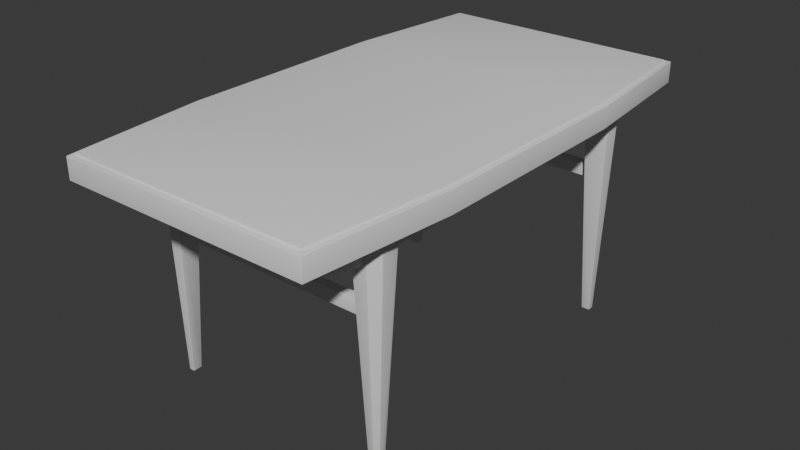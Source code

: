 # Source: Restroom_Table_Type_001.blend  (saved by Blender 5.0.118; exported with 4.5.12 LTS)
import bpy
from mathutils import Matrix  # noqa: F401  (used for matrix-valued properties, if any)

bpy.ops.wm.read_factory_settings(use_empty=True)
scene = bpy.context.scene
scene.name = 'Scene'

# ---- collections
col_sm_restroom_table_type_001 = bpy.data.collections.new('SM_Restroom_Table_Type_001'); scene.collection.children.link(col_sm_restroom_table_type_001)

# ---- node groups
ng_smooth_by_angle = bpy.data.node_groups.new('Smooth by Angle', 'GeometryNodeTree')
_s = ng_smooth_by_angle.interface.new_socket(name='Mesh', in_out='OUTPUT', socket_type='NodeSocketGeometry')
_s = ng_smooth_by_angle.interface.new_socket(name='Mesh', in_out='INPUT', socket_type='NodeSocketGeometry')
_s = ng_smooth_by_angle.interface.new_socket(name='Angle', in_out='INPUT', socket_type='NodeSocketFloat')
_s.subtype = 'ANGLE'
_s.default_value = 0.5236
_s.min_value = 0.0
_s.max_value = 3.142
_s.description = 'Maximum face angle for smooth edges'
_s = ng_smooth_by_angle.interface.new_socket(name='Ignore Sharpness', in_out='INPUT', socket_type='NodeSocketBool')
_s.force_non_field = True
ng_smooth_by_angle.is_modifier = True
_N = ng_smooth_by_angle.nodes; _L = ng_smooth_by_angle.links
n0 = _N.new('GeometryNodeSetShadeSmooth'); n0.name = 'Set Shade Smooth'; n0.location = (120, -80)
n0.domain = 'EDGE'
n1 = _N.new('GeometryNodeSetShadeSmooth'); n1.name = 'Set Shade Smooth.001'; n1.location = (300, -80)
n2 = _N.new('NodeGroupOutput'); n2.name = 'Group Output'; n2.location = (480, -80)
n3 = _N.new('GeometryNodeInputMeshEdgeAngle'); n3.name = 'Edge Angle'; n3.location = (-440, -240)
n4 = _N.new('NodeGroupInput'); n4.name = 'Group Input'; n4.location = (-80, -80)
n5 = _N.new('GeometryNodeInputEdgeSmooth'); n5.name = 'Is Edge Smooth'; n5.location = (-260, -120)
n6 = _N.new('GeometryNodeInputShadeSmooth'); n6.name = 'Is Shade Smooth'; n6.location = (-440, -397)
n7 = _N.new('FunctionNodeCompare'); n7.name = 'Compare'; n7.location = (-260, -260)
n7.operation = 'LESS_EQUAL'
n7.inputs[6].default_value = (0.0, 0.0, 0.0, 0.0)
n7.inputs[7].default_value = (0.0, 0.0, 0.0, 0.0)
n8 = _N.new('FunctionNodeBooleanMath'); n8.name = 'Boolean Math.001'; n8.location = (-80, -260)
n9 = _N.new('NodeGroupInput'); n9.name = 'Group Input.001'; n9.location = (-440, -329)
n10 = _N.new('NodeGroupInput'); n10.name = 'Group Input.002'; n10.location = (-259, -189)
n11 = _N.new('FunctionNodeBooleanMath'); n11.name = 'Boolean Math'; n11.location = (-80, -149)
n11.operation = 'OR'
n12 = _N.new('FunctionNodeBooleanMath'); n12.name = 'Boolean Math.002'; n12.location = (-260, -380)
n12.operation = 'OR'
n13 = _N.new('NodeGroupInput'); n13.name = 'Group Input.003'; n13.location = (-440, -460)
_L.new(n3.outputs[0], n7.inputs[0])
_L.new(n1.outputs[0], n2.inputs[0])
_L.new(n9.outputs[1], n7.inputs[1])
_L.new(n7.outputs[0], n8.inputs[0])
_L.new(n4.outputs[0], n0.inputs[0])
_L.new(n0.outputs[0], n1.inputs[0])
_L.new(n8.outputs[0], n0.inputs[2])
_L.new(n10.outputs[2], n11.inputs[1])
_L.new(n5.outputs[0], n11.inputs[0])
_L.new(n11.outputs[0], n0.inputs[1])
_L.new(n13.outputs[2], n12.inputs[1])
_L.new(n6.outputs[0], n12.inputs[0])
_L.new(n12.outputs[0], n8.inputs[1])
n2.is_active_output = True

# ---- world
world_world = bpy.data.worlds.new('World'); scene.world = world_world
world_world.use_nodes = True; world_world.node_tree.nodes.clear()
_N = world_world.node_tree.nodes; _L = world_world.node_tree.links
n0 = _N.new('ShaderNodeOutputWorld'); n0.name = 'World Output'; n0.location = (200, 100)
n1 = _N.new('ShaderNodeBackground'); n1.name = 'Background'; n1.location = (-200, 100)
n1.inputs[0].default_value = (0.05088, 0.05088, 0.05088, 1.0)
_L.new(n1.outputs[0], n0.inputs[0])
n0.is_active_output = True
world_world.color = (0.05088, 0.05088, 0.05088)
world_world.sun_shadow_jitter_overblur = 0.0

# ---- meshes
me_cube_003 = bpy.data.meshes.new('Cube.003')
me_cube_003.from_pydata([(-40.5, -80.5, 69.2), (-40.5, -80.5, 75.93), (-35.51, -77.73, 69.2), (-35.51, -77.73, 66.39), (-31.83, -77.73, 66.39), (-31.83, -77.73, 69.2), (-32.35, -53.49, 49.47), (-32.35, -50.55, 49.47), (-32.35, -53.49, 45.33), (-32.35, -50.55, 45.33), (-35.51, -58.38, 69.2), (-31.83, -58.38, 61.52), (-31.83, -58.38, 69.2), (-35.51, -58.38, 61.52), (-39.13, -47.16, 69.2), (-31.26, -55.78, 69.2), (-31.26, -47.16, 69.2), (-39.13, -52.87, 69.2), (-36.22, -55.78, 69.2), (-36.35, -50.51, 0.0), (-36.69, -50.16, 0.3304), (-36.59, -50.27, 0.09677), (-34.31, -52.81, 0.0), (-33.97, -53.15, 0.3304), (-34.07, -53.04, 0.09677), (-34.31, -50.51, 0.0), (-33.97, -50.16, 0.3304), (-34.07, -50.27, 0.09677), (-35.55, -52.81, 0.0), (-35.69, -53.15, 0.3304), (-35.64, -53.04, 0.09677), (-36.35, -52.0, 0.0), (-36.69, -52.14, 0.3304), (-36.59, -52.1, 0.09677), (-31.26, -48.46, 69.2), (-31.26, -48.46, 66.53), (-31.26, -54.58, 69.2), (-31.26, -54.58, 66.53), (-39.0, -78.93, 76.15), (-44.87, -34.55, 69.2), (-44.87, -34.55, 75.93), (-43.37, -34.55, 76.15), (-39.0, -78.93, 76.63), (-43.37, -34.55, 76.63), (40.5, -80.5, 69.2), (40.5, -80.5, 75.93), (35.51, -77.73, 69.2), (35.51, -77.73, 66.39), (31.83, -77.73, 66.39), (31.83, -77.73, 69.2), (32.35, -53.49, 49.47), (32.35, -50.55, 49.47), (32.35, -53.49, 45.33), (32.35, -50.55, 45.33), (35.51, -58.38, 69.2), (31.83, -58.38, 61.52), (31.83, -58.38, 69.2), (35.51, -58.38, 61.52), (39.13, -47.16, 69.2), (31.26, -55.78, 69.2), (31.26, -47.16, 69.2), (39.13, -52.87, 69.2), (36.22, -55.78, 69.2), (36.35, -50.51, 0.0), (36.69, -50.16, 0.3304), (36.59, -50.27, 0.09677), (34.31, -52.81, 0.0), (33.97, -53.15, 0.3304), (34.07, -53.04, 0.09677), (34.31, -50.51, 0.0), (33.97, -50.16, 0.3304), (34.07, -50.27, 0.09677), (35.55, -52.81, 0.0), (35.69, -53.15, 0.3304), (35.64, -53.04, 0.09677), (36.35, -52.0, 0.0), (36.69, -52.14, 0.3304), (36.59, -52.1, 0.09677), (31.26, -48.46, 69.2), (31.26, -48.46, 66.53), (31.26, -54.58, 69.2), (31.26, -54.58, 66.53), (39.0, -78.93, 76.15), (44.87, -34.55, 69.2), (44.87, -34.55, 75.93), (43.37, -34.55, 76.15), (39.0, -78.93, 76.63), (43.37, -34.55, 76.63), (-40.5, 80.5, 69.2), (-40.5, 80.5, 75.93), (-35.51, 77.73, 69.2), (-35.51, 77.73, 66.39), (-31.83, 77.73, 66.39), (-31.83, 77.73, 69.2), (-32.35, 53.49, 49.47), (-32.35, 50.55, 49.47), (-32.35, 53.49, 45.33), (-32.35, 50.55, 45.33), (-35.51, 58.38, 69.2), (-31.83, 58.38, 61.52), (-31.83, 58.38, 69.2), (-35.51, 58.38, 61.52), (-39.13, 47.16, 69.2), (-31.26, 55.78, 69.2), (-31.26, 47.16, 69.2), (-39.13, 52.87, 69.2), (-36.22, 55.78, 69.2), (-36.35, 50.51, 0.0), (-36.69, 50.16, 0.3304), (-36.59, 50.27, 0.09677), (-34.31, 52.81, 0.0), (-33.97, 53.15, 0.3304), (-34.07, 53.04, 0.09677), (-34.31, 50.51, 0.0), (-33.97, 50.16, 0.3304), (-34.07, 50.27, 0.09677), (-35.55, 52.81, 0.0), (-35.69, 53.15, 0.3304), (-35.64, 53.04, 0.09677), (-36.35, 52.0, 0.0), (-36.69, 52.14, 0.3304), (-36.59, 52.1, 0.09677), (-31.26, 48.46, 69.2), (-31.26, 48.46, 66.53), (-31.26, 54.58, 69.2), (-31.26, 54.58, 66.53), (-39.0, 78.93, 76.15), (-44.87, 34.55, 69.2), (-44.87, 34.55, 75.93), (-43.37, 34.55, 76.15), (-39.0, 78.93, 76.63), (-43.37, 34.55, 76.63), (40.5, 80.5, 69.2), (40.5, 80.5, 75.93), (35.51, 77.73, 69.2), (35.51, 77.73, 66.39), (31.83, 77.73, 66.39), (31.83, 77.73, 69.2), (32.35, 53.49, 49.47), (32.35, 50.55, 49.47), (32.35, 53.49, 45.33), (32.35, 50.55, 45.33), (35.51, 58.38, 69.2), (31.83, 58.38, 61.52), (31.83, 58.38, 69.2), (35.51, 58.38, 61.52), (39.13, 47.16, 69.2), (31.26, 55.78, 69.2), (31.26, 47.16, 69.2), (39.13, 52.87, 69.2), (36.22, 55.78, 69.2), (36.35, 50.51, 0.0), (36.69, 50.16, 0.3304), (36.59, 50.27, 0.09677), (34.31, 52.81, 0.0), (33.97, 53.15, 0.3304), (34.07, 53.04, 0.09677), (34.31, 50.51, 0.0), (33.97, 50.16, 0.3304), (34.07, 50.27, 0.09677), (35.55, 52.81, 0.0), (35.69, 53.15, 0.3304), (35.64, 53.04, 0.09677), (36.35, 52.0, 0.0), (36.69, 52.14, 0.3304), (36.59, 52.1, 0.09677), (31.26, 48.46, 69.2), (31.26, 48.46, 66.53), (31.26, 54.58, 69.2), (31.26, 54.58, 66.53), (39.0, 78.93, 76.15), (44.87, 34.55, 69.2), (44.87, 34.55, 75.93), (43.37, 34.55, 76.15), (39.0, 78.93, 76.63), (43.37, 34.55, 76.63)], [], [(13, 11, 4, 3), (4, 5, 2, 3), (45, 82, 38, 1), (11, 12, 5, 4), (0, 44, 45, 1), (12, 10, 2, 5), (51, 53, 9, 7), (53, 52, 8, 9), (52, 50, 6, 8), (37, 81, 80, 36), (12, 100, 98, 10), (11, 99, 100, 12), (43, 131, 129, 41), (13, 101, 99, 11), (101, 13, 10, 98), (3, 2, 10, 13), (79, 81, 37, 35), (25, 19, 21, 27), (27, 21, 20, 26), (22, 25, 27, 24), (24, 27, 26, 23), (31, 28, 30, 33), (33, 30, 29, 32), (32, 20, 21, 33), (33, 21, 19, 31), (23, 29, 30, 24), (24, 30, 28, 22), (32, 17, 14, 20), (20, 14, 16, 26), (19, 25, 31), (26, 16, 15, 23), (23, 15, 18, 29), (29, 18, 17, 32), (79, 35, 34, 78), (31, 25, 28), (28, 25, 22), (36, 80, 78, 34), (138, 94, 95, 139), (40, 1, 38, 41), (42, 86, 87, 43), (170, 126, 130, 174), (0, 1, 40, 39), (127, 39, 40, 128), (82, 86, 42, 38), (41, 38, 42, 43), (41, 129, 128, 40), (171, 127, 88, 132), (57, 47, 48, 55), (48, 47, 46, 49), (55, 48, 49, 56), (56, 49, 46, 54), (54, 142, 144, 56), (56, 144, 143, 55), (85, 173, 175, 87), (55, 143, 145, 57), (145, 142, 54, 57), (47, 57, 54, 46), (69, 71, 65, 63), (71, 70, 64, 65), (66, 68, 71, 69), (68, 67, 70, 71), (75, 77, 74, 72), (77, 76, 73, 74), (76, 77, 65, 64), (77, 75, 63, 65), (67, 68, 74, 73), (68, 66, 72, 74), (76, 64, 58, 61), (64, 70, 60, 58), (63, 75, 69), (70, 67, 59, 60), (67, 73, 62, 59), (73, 76, 61, 62), (75, 72, 69), (72, 66, 69), (84, 85, 82, 45), (44, 83, 84, 45), (171, 172, 84, 83), (83, 44, 0, 39), (85, 87, 86, 82), (84, 172, 173, 85), (101, 91, 92, 99), (92, 91, 90, 93), (133, 89, 126, 170), (99, 92, 93, 100), (89, 133, 132, 88), (100, 93, 90, 98), (139, 95, 97, 141), (141, 97, 96, 140), (140, 96, 94, 138), (124, 168, 169, 125), (91, 101, 98, 90), (167, 123, 125, 169), (113, 115, 109, 107), (115, 114, 108, 109), (110, 112, 115, 113), (112, 111, 114, 115), (119, 121, 118, 116), (121, 120, 117, 118), (120, 121, 109, 108), (121, 119, 107, 109), (111, 112, 118, 117), (112, 110, 116, 118), (120, 108, 102, 105), (108, 114, 104, 102), (107, 119, 113), (114, 111, 103, 104), (111, 117, 106, 103), (117, 120, 105, 106), (167, 166, 122, 123), (119, 116, 113), (116, 110, 113), (122, 166, 168, 124), (131, 175, 174, 130), (128, 129, 126, 89), (127, 171, 83, 39), (88, 127, 128, 89), (87, 175, 131, 43), (129, 131, 130, 126), (145, 143, 136, 135), (136, 137, 134, 135), (143, 144, 137, 136), (144, 142, 134, 137), (135, 134, 142, 145), (157, 151, 153, 159), (159, 153, 152, 158), (154, 157, 159, 156), (156, 159, 158, 155), (163, 160, 162, 165), (165, 162, 161, 164), (164, 152, 153, 165), (165, 153, 151, 163), (155, 161, 162, 156), (156, 162, 160, 154), (164, 149, 146, 152), (152, 146, 148, 158), (151, 157, 163), (158, 148, 147, 155), (155, 147, 150, 161), (161, 150, 149, 164), (163, 157, 160), (160, 157, 154), (50, 51, 7, 6), (172, 133, 170, 173), (132, 133, 172, 171), (173, 170, 174, 175)])
me_cube_003.polygons.foreach_set('use_smooth', [True] * 146)
_uv = me_cube_003.uv_layers.new(name='UVMap')
_uv.uv.foreach_set('vector', [0.375, 0.22, 0.625, 0.22, 0.625, 0.25, 0.375, 0.25, 0.375, 0.25, 0.625, 0.25, 0.625, 0.5, 0.375, 0.5, 0.625, 1.0, 0.625, 1.0, 0.625, 1.0, 0.625, 1.0, 0.375, 0.72, 0.625, 0.72, 0.625, 0.75, 0.375, 0.75, 0.375, 1.0, 0.375, 1.0, 0.625, 1.0, 0.625, 1.0, 0.625, 0.72, 0.875, 0.72, 0.875, 0.75, 0.625, 0.75, 0.375, 0.25, 0.375, 0.5, 0.375, 0.5, 0.375, 0.25, 0.375, 0.5, 0.375, 0.75, 0.375, 0.75, 0.375, 0.5, 0.375, 0.75, 0.375, 1.0, 0.375, 1.0, 0.375, 0.75, 0.375, 0.75, 0.375, 0.75, 0.625, 0.75, 0.625, 0.75, 0.625, 0.72, 0.625, 0.72, 0.875, 0.72, 0.875, 0.72, 0.375, 0.72, 0.375, 0.72, 0.625, 0.72, 0.625, 0.72, 0.625, 0.07128, 0.625, 0.07128, 0.625, 0.07128, 0.625, 0.07128, 0.375, 0.22, 0.375, 0.22, 0.625, 0.22, 0.625, 0.22, 0.125, 0.53, 0.125, 0.53, 0.375, 0.53, 0.375, 0.53, 0.125, 0.5, 0.375, 0.5, 0.375, 0.53, 0.125, 0.53, 0.375, 0.25, 0.375, 0.5, 0.375, 0.5, 0.375, 0.25, 0.3444, 0.5279, 0.1556, 0.5279, 0.1293, 0.5039, 0.3728, 0.5018, 0.3728, 0.5018, 0.375, 0.2504, 0.3762, 0.25, 0.3762, 0.5, 0.3444, 0.7221, 0.3444, 0.5279, 0.3728, 0.5018, 0.3728, 0.7482, 0.3728, 0.7482, 0.3728, 0.5018, 0.3762, 0.5, 0.3762, 0.75, 0.1556, 0.6541, 0.2301, 0.7221, 0.218, 0.7489, 0.1263, 0.6651, 0.375, 0.08487, 0.375, 0.002273, 0.3762, 0.0, 0.3762, 0.08437, 0.3762, 0.08437, 0.3762, 0.25, 0.375, 0.2504, 0.375, 0.08487, 0.1263, 0.6651, 0.1293, 0.5039, 0.1556, 0.5279, 0.1556, 0.6541, 0.3762, 0.75, 0.3762, 0.9076, 0.375, 0.9039, 0.3728, 0.7482, 0.3728, 0.7482, 0.218, 0.7489, 0.2301, 0.7221, 0.3444, 0.7221, 0.3762, 0.08437, 0.625, 0.08437, 0.625, 0.25, 0.3762, 0.25, 0.3762, 0.25, 0.625, 0.25, 0.625, 0.5, 0.3762, 0.5, 0.1556, 0.5279, 0.3444, 0.5279, 0.1556, 0.6541, 0.3762, 0.5, 0.625, 0.5, 0.625, 0.75, 0.3762, 0.75, 0.3762, 0.75, 0.625, 0.75, 0.625, 0.9076, 0.3762, 0.9076, 0.3762, 0.0, 0.625, 0.0, 0.625, 0.08437, 0.3762, 0.08437, 0.125, 0.5, 0.125, 0.5, 0.375, 0.5, 0.375, 0.5, 0.1556, 0.6541, 0.3444, 0.5279, 0.2301, 0.7221, 0.2301, 0.7221, 0.3444, 0.5279, 0.3444, 0.7221, 0.625, 0.25, 0.625, 0.25, 0.625, 0.0, 0.625, 0.0, 0.375, 0.0, 0.375, 0.0, 0.375, 0.25, 0.375, 0.25, 0.625, 0.07129, 0.625, 0.0, 0.625, 0.0, 0.625, 0.07128, 0.875, 0.75, 0.875, 0.75, 0.875, 0.6787, 0.875, 0.6787, 0.625, 1.0, 0.625, 1.0, 0.625, 1.0, 0.625, 1.0, 0.375, 0.0, 0.625, 0.0, 0.625, 0.07129, 0.375, 0.07129, 0.375, 0.07129, 0.375, 0.07129, 0.625, 0.07129, 0.625, 0.07129, 0.625, 1.0, 0.625, 1.0, 0.625, 1.0, 0.625, 1.0, 0.625, 0.07128, 0.625, 0.0, 0.625, 0.0, 0.625, 0.07128, 0.625, 0.07128, 0.625, 0.07128, 0.625, 0.07129, 0.625, 0.07129, 0.125, 0.6787, 0.125, 0.6787, 0.125, 0.75, 0.125, 0.75, 0.375, 0.22, 0.375, 0.25, 0.625, 0.25, 0.625, 0.22, 0.375, 0.25, 0.375, 0.5, 0.625, 0.5, 0.625, 0.25, 0.375, 0.72, 0.375, 0.75, 0.625, 0.75, 0.625, 0.72, 0.625, 0.72, 0.625, 0.75, 0.875, 0.75, 0.875, 0.72, 0.875, 0.72, 0.875, 0.72, 0.625, 0.72, 0.625, 0.72, 0.625, 0.72, 0.625, 0.72, 0.375, 0.72, 0.375, 0.72, 0.625, 0.07128, 0.625, 0.07128, 0.625, 0.07128, 0.625, 0.07128, 0.625, 0.22, 0.625, 0.22, 0.375, 0.22, 0.375, 0.22, 0.125, 0.53, 0.375, 0.53, 0.375, 0.53, 0.125, 0.53, 0.125, 0.5, 0.125, 0.53, 0.375, 0.53, 0.375, 0.5, 0.3444, 0.5279, 0.3728, 0.5018, 0.1293, 0.5039, 0.1556, 0.5279, 0.3728, 0.5018, 0.3762, 0.5, 0.3762, 0.25, 0.375, 0.2504, 0.3444, 0.7221, 0.3728, 0.7482, 0.3728, 0.5018, 0.3444, 0.5279, 0.3728, 0.7482, 0.3762, 0.75, 0.3762, 0.5, 0.3728, 0.5018, 0.1556, 0.6541, 0.1263, 0.6651, 0.218, 0.7489, 0.2301, 0.7221, 0.375, 0.08487, 0.3762, 0.08437, 0.3762, 0.0, 0.375, 0.002273, 0.3762, 0.08437, 0.375, 0.08487, 0.375, 0.2504, 0.3762, 0.25, 0.1263, 0.6651, 0.1556, 0.6541, 0.1556, 0.5279, 0.1293, 0.5039, 0.3762, 0.75, 0.3728, 0.7482, 0.375, 0.9039, 0.3762, 0.9076, 0.3728, 0.7482, 0.3444, 0.7221, 0.2301, 0.7221, 0.218, 0.7489, 0.3762, 0.08437, 0.3762, 0.25, 0.625, 0.25, 0.625, 0.08437, 0.3762, 0.25, 0.3762, 0.5, 0.625, 0.5, 0.625, 0.25, 0.1556, 0.5279, 0.1556, 0.6541, 0.3444, 0.5279, 0.3762, 0.5, 0.3762, 0.75, 0.625, 0.75, 0.625, 0.5, 0.3762, 0.75, 0.3762, 0.9076, 0.625, 0.9076, 0.625, 0.75, 0.3762, 0.0, 0.3762, 0.08437, 0.625, 0.08437, 0.625, 0.0, 0.1556, 0.6541, 0.2301, 0.7221, 0.3444, 0.5279, 0.2301, 0.7221, 0.3444, 0.7221, 0.3444, 0.5279, 0.625, 0.07129, 0.625, 0.07128, 0.625, 0.0, 0.625, 0.0, 0.375, 0.0, 0.375, 0.07129, 0.625, 0.07129, 0.625, 0.0, 0.375, 0.07129, 0.625, 0.07129, 0.625, 0.07129, 0.375, 0.07129, 0.125, 0.6787, 0.125, 0.75, 0.125, 0.75, 0.125, 0.6787, 0.625, 0.07128, 0.625, 0.07128, 0.625, 0.0, 0.625, 0.0, 0.625, 0.07129, 0.625, 0.07129, 0.625, 0.07128, 0.625, 0.07128, 0.375, 0.22, 0.375, 0.25, 0.625, 0.25, 0.625, 0.22, 0.375, 0.25, 0.375, 0.5, 0.625, 0.5, 0.625, 0.25, 0.625, 1.0, 0.625, 1.0, 0.625, 1.0, 0.625, 1.0, 0.375, 0.72, 0.375, 0.75, 0.625, 0.75, 0.625, 0.72, 0.625, 1.0, 0.625, 1.0, 0.375, 1.0, 0.375, 1.0, 0.625, 0.72, 0.625, 0.75, 0.875, 0.75, 0.875, 0.72, 0.375, 0.25, 0.375, 0.25, 0.375, 0.5, 0.375, 0.5, 0.375, 0.5, 0.375, 0.5, 0.375, 0.75, 0.375, 0.75, 0.375, 0.75, 0.375, 0.75, 0.375, 1.0, 0.375, 1.0, 0.625, 0.75, 0.625, 0.75, 0.375, 0.75, 0.375, 0.75, 0.125, 0.5, 0.125, 0.53, 0.375, 0.53, 0.375, 0.5, 0.375, 0.25, 0.375, 0.25, 0.375, 0.5, 0.375, 0.5, 0.3444, 0.5279, 0.3728, 0.5018, 0.1293, 0.5039, 0.1556, 0.5279, 0.3728, 0.5018, 0.3762, 0.5, 0.3762, 0.25, 0.375, 0.2504, 0.3444, 0.7221, 0.3728, 0.7482, 0.3728, 0.5018, 0.3444, 0.5279, 0.3728, 0.7482, 0.3762, 0.75, 0.3762, 0.5, 0.3728, 0.5018, 0.1556, 0.6541, 0.1263, 0.6651, 0.218, 0.7489, 0.2301, 0.7221, 0.375, 0.08487, 0.3762, 0.08437, 0.3762, 0.0, 0.375, 0.002273, 0.3762, 0.08437, 0.375, 0.08487, 0.375, 0.2504, 0.3762, 0.25, 0.1263, 0.6651, 0.1556, 0.6541, 0.1556, 0.5279, 0.1293, 0.5039, 0.3762, 0.75, 0.3728, 0.7482, 0.375, 0.9039, 0.3762, 0.9076, 0.3728, 0.7482, 0.3444, 0.7221, 0.2301, 0.7221, 0.218, 0.7489, 0.3762, 0.08437, 0.3762, 0.25, 0.625, 0.25, 0.625, 0.08437, 0.3762, 0.25, 0.3762, 0.5, 0.625, 0.5, 0.625, 0.25, 0.1556, 0.5279, 0.1556, 0.6541, 0.3444, 0.5279, 0.3762, 0.5, 0.3762, 0.75, 0.625, 0.75, 0.625, 0.5, 0.3762, 0.75, 0.3762, 0.9076, 0.625, 0.9076, 0.625, 0.75, 0.3762, 0.0, 0.3762, 0.08437, 0.625, 0.08437, 0.625, 0.0, 0.125, 0.5, 0.375, 0.5, 0.375, 0.5, 0.125, 0.5, 0.1556, 0.6541, 0.2301, 0.7221, 0.3444, 0.5279, 0.2301, 0.7221, 0.3444, 0.7221, 0.3444, 0.5279, 0.625, 0.0, 0.625, 0.0, 0.625, 0.25, 0.625, 0.25, 0.875, 0.6787, 0.875, 0.6787, 0.875, 0.75, 0.875, 0.75, 0.625, 0.07129, 0.625, 0.07128, 0.625, 0.0, 0.625, 0.0, 0.125, 0.6787, 0.125, 0.6787, 0.125, 0.6787, 0.125, 0.6787, 0.375, 0.0, 0.375, 0.07129, 0.625, 0.07129, 0.625, 0.0, 0.875, 0.6787, 0.875, 0.6787, 0.875, 0.6787, 0.875, 0.6787, 0.625, 0.07128, 0.625, 0.07128, 0.625, 0.0, 0.625, 0.0, 0.375, 0.22, 0.625, 0.22, 0.625, 0.25, 0.375, 0.25, 0.375, 0.25, 0.625, 0.25, 0.625, 0.5, 0.375, 0.5, 0.375, 0.72, 0.625, 0.72, 0.625, 0.75, 0.375, 0.75, 0.625, 0.72, 0.875, 0.72, 0.875, 0.75, 0.625, 0.75, 0.125, 0.5, 0.375, 0.5, 0.375, 0.53, 0.125, 0.53, 0.3444, 0.5279, 0.1556, 0.5279, 0.1293, 0.5039, 0.3728, 0.5018, 0.3728, 0.5018, 0.375, 0.2504, 0.3762, 0.25, 0.3762, 0.5, 0.3444, 0.7221, 0.3444, 0.5279, 0.3728, 0.5018, 0.3728, 0.7482, 0.3728, 0.7482, 0.3728, 0.5018, 0.3762, 0.5, 0.3762, 0.75, 0.1556, 0.6541, 0.2301, 0.7221, 0.218, 0.7489, 0.1263, 0.6651, 0.375, 0.08487, 0.375, 0.002273, 0.3762, 0.0, 0.3762, 0.08437, 0.3762, 0.08437, 0.3762, 0.25, 0.375, 0.2504, 0.375, 0.08487, 0.1263, 0.6651, 0.1293, 0.5039, 0.1556, 0.5279, 0.1556, 0.6541, 0.3762, 0.75, 0.3762, 0.9076, 0.375, 0.9039, 0.3728, 0.7482, 0.3728, 0.7482, 0.218, 0.7489, 0.2301, 0.7221, 0.3444, 0.7221, 0.3762, 0.08437, 0.625, 0.08437, 0.625, 0.25, 0.3762, 0.25, 0.3762, 0.25, 0.625, 0.25, 0.625, 0.5, 0.3762, 0.5, 0.1556, 0.5279, 0.3444, 0.5279, 0.1556, 0.6541, 0.3762, 0.5, 0.625, 0.5, 0.625, 0.75, 0.3762, 0.75, 0.3762, 0.75, 0.625, 0.75, 0.625, 0.9076, 0.3762, 0.9076, 0.3762, 0.0, 0.625, 0.0, 0.625, 0.08437, 0.3762, 0.08437, 0.1556, 0.6541, 0.3444, 0.5279, 0.2301, 0.7221, 0.2301, 0.7221, 0.3444, 0.5279, 0.3444, 0.7221, 0.375, 0.0, 0.375, 0.25, 0.375, 0.25, 0.375, 0.0, 0.625, 0.07129, 0.625, 0.0, 0.625, 0.0, 0.625, 0.07128, 0.375, 0.0, 0.625, 0.0, 0.625, 0.07129, 0.375, 0.07129, 0.625, 0.07128, 0.625, 0.0, 0.625, 0.0, 0.625, 0.07128])
me_cube_003.update()

# ---- objects
ob_cube = bpy.data.objects.new('Cube', me_cube_003)

# ---- transforms, parenting, visibility, modifiers, constraints
ob_cube.location = (0.0, 0.0, 0.0)
_m = ob_cube.modifiers.new('Bevel', 'BEVEL')
_m.segments = 3
_m = ob_cube.modifiers.new('Smooth by Angle', 'NODES')
_m.node_group = ng_smooth_by_angle
_m.use_pin_to_last = True
_m.show_group_selector = False

# ---- collection membership
col_sm_restroom_table_type_001.objects.link(ob_cube)

# ---- scene / render settings (as saved in the file)
scene.frame_start = 1; scene.frame_end = 250; scene.frame_set(1)
scene.render.engine = 'BLENDER_EEVEE_NEXT'
scene.render.bake_bias = 0.0
scene.render.bake_samples = 0
scene.cycles.sampling_pattern = 'TABULATED_SOBOL'
scene.eevee.use_volume_custom_range = False
scene.unit_settings.scale_length = 0.01
bpy.context.view_layer.update()

# ---- added for rendering (the .blend has no active camera and no usable light): camera, sun
cam_auto = bpy.data.cameras.new('AutoCamera')
cam_auto.lens = 50.0
cam_auto.sensor_width = 36.0
cam_auto.clip_end = 3241.33
ob_auto_camera = bpy.data.objects.new('AutoCamera', cam_auto)
scene.collection.objects.link(ob_auto_camera)
ob_auto_camera.location = (184.692, -221.63, 186.071)
ob_auto_camera.rotation_euler = (1.09748, -7.21219e-08, 0.694738)
scene.camera = ob_auto_camera
light_auto_sun = bpy.data.lights.new('AutoSun', 'SUN')
light_auto_sun.energy = 3.0
light_auto_sun.angle = 0.0523599
ob_auto_sun = bpy.data.objects.new('AutoSun', light_auto_sun)
scene.collection.objects.link(ob_auto_sun)
ob_auto_sun.rotation_euler = (0.872665, 0.174533, 0.523599)
bpy.context.view_layer.update()
